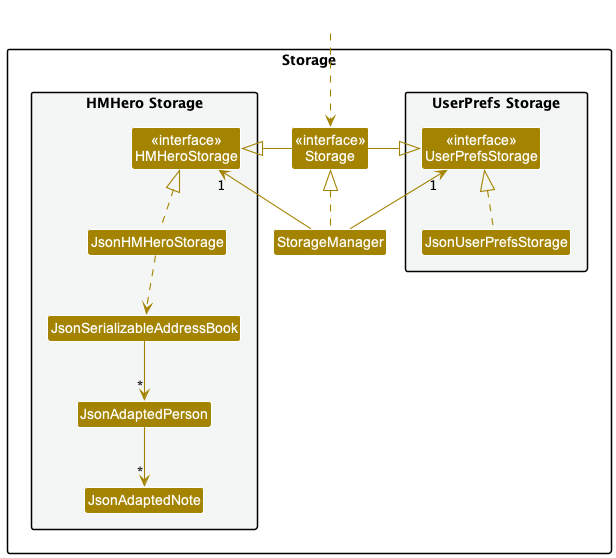

The diagram above was rendered by PlantUML. Its source (embedded in the PNG):
@startuml
!include style.puml
skinparam arrowThickness 1.1
skinparam arrowColor STORAGE_COLOR
skinparam classBackgroundColor STORAGE_COLOR

package Storage{

package "UserPrefs Storage" #F4F6F6{
Class "<<interface>>\nUserPrefsStorage" as UserPrefsStorage
Class JsonUserPrefsStorage
}

Class "<<interface>>\nStorage" as storage
Class StorageManager

package "HMHero Storage" #F4F6F6{
Class "<<interface>>\nHMHeroStorage" as HMHeroStorage
Class JsonHMHeroStorage
Class JsonSerializableAddressBook
Class JsonAdaptedPerson
Class JsonAdaptedNote
}

}

Class HiddenOutside #FFFFFF
HiddenOutside ..> storage

StorageManager .up.|> storage
StorageManager -up-> "1" UserPrefsStorage
StorageManager -up-> "1" HMHeroStorage

storage -left-|> UserPrefsStorage
storage -right-|> HMHeroStorage

JsonUserPrefsStorage .up.|> UserPrefsStorage
JsonHMHeroStorage .up.|> HMHeroStorage
JsonHMHeroStorage ..> JsonSerializableAddressBook
JsonSerializableAddressBook --> "*" JsonAdaptedPerson
JsonAdaptedPerson --> "*" JsonAdaptedNote

@enduml